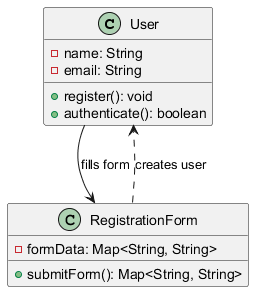

The diagram above was rendered by PlantUML. Its source (embedded in the PNG):
@startuml

class User {
    - name: String
    - email: String
    + register(): void
    + authenticate(): boolean
}

class RegistrationForm {
    - formData: Map<String, String>
    + submitForm(): Map<String, String>
}

User --> RegistrationForm: fills form
RegistrationForm ..> User: creates user

@enduml